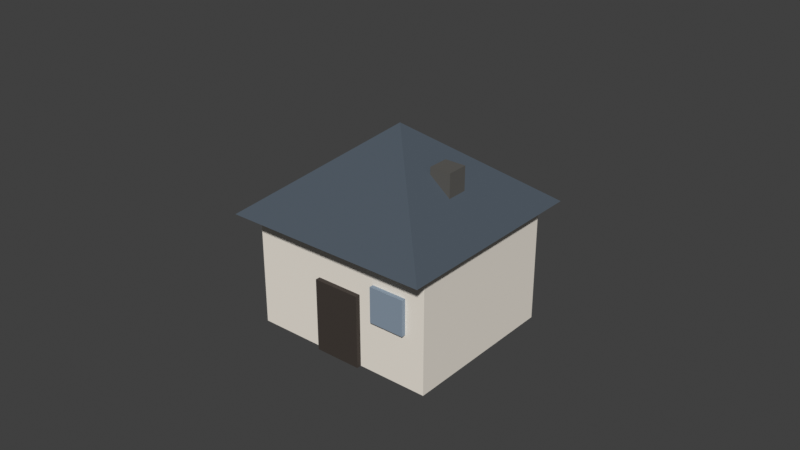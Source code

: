# Source: house.blend  (saved by Blender 5.2.44; exported with 4.5.12 LTS)
import bpy
from mathutils import Matrix  # noqa: F401  (used for matrix-valued properties, if any)

bpy.ops.wm.read_factory_settings(use_empty=True)
scene = bpy.context.scene
scene.name = 'Scene'

# ---- collections
col_collection = bpy.data.collections.new('Collection'); scene.collection.children.link(col_collection)
col_x = bpy.data.collections.new('水墨小房 · 原模型'); scene.collection.children.link(col_x)

# ---- materials (node trees are filled in below, after node groups)
mat_meshtoonmaterial_m0 = bpy.data.materials.new('MeshToonMaterial_m0')
mat_meshtoonmaterial_m0.use_backface_culling = True
mat_meshtoonmaterial_m0.diffuse_color = (0.8879, 0.8308, 0.7454, 1.0)
mat_meshbasicmaterial_m1 = bpy.data.materials.new('MeshBasicMaterial_m1')
mat_meshbasicmaterial_m1.diffuse_color = (0.01521, 0.01298, 0.009721, 1.0)
mat_meshtoonmaterial_m2 = bpy.data.materials.new('MeshToonMaterial_m2')
mat_meshtoonmaterial_m2.use_backface_culling = True
mat_meshtoonmaterial_m2.diffuse_color = (0.06848, 0.09084, 0.117, 1.0)
mat_meshtoonmaterial_m3 = bpy.data.materials.new('MeshToonMaterial_m3')
mat_meshtoonmaterial_m3.use_backface_culling = True
mat_meshtoonmaterial_m3.diffuse_color = (0.04231, 0.0319, 0.02519, 1.0)
mat_meshtoonmaterial_m4 = bpy.data.materials.new('MeshToonMaterial_m4')
mat_meshtoonmaterial_m4.use_backface_culling = True
mat_meshtoonmaterial_m4.diffuse_color = (0.2542, 0.3231, 0.402, 1.0)
mat_meshtoonmaterial_m5 = bpy.data.materials.new('MeshToonMaterial_m5')
mat_meshtoonmaterial_m5.use_backface_culling = True
mat_meshtoonmaterial_m5.diffuse_color = (0.1022, 0.09759, 0.08866, 1.0)

# ---- material node trees
mat_meshtoonmaterial_m0.use_nodes = True; mat_meshtoonmaterial_m0.node_tree.nodes.clear()
_N = mat_meshtoonmaterial_m0.node_tree.nodes; _L = mat_meshtoonmaterial_m0.node_tree.links
n0 = _N.new('ShaderNodeBsdfPrincipled'); n0.name = 'Principled BSDF'; n0.location = (-200, 100)
n0.inputs[2].default_value = 0.85
n0.inputs[10].default_value = 0.005
n0.inputs[27].default_value = (0.0, 0.0, 0.0, 1.0)
n0.inputs[28].default_value = 1.0
n1 = _N.new('ShaderNodeOutputMaterial'); n1.name = 'Material Output'; n1.location = (200, 100)
n2 = _N.new('ShaderNodeRGB'); n2.name = 'Color'; n2.location = (0, 0)
n2.outputs[0].default_value = (0.8879, 0.8308, 0.7454, 1.0)
n3 = _N.new('ShaderNodeObjectInfo'); n3.name = 'Object Info'; n3.location = (0, 0)
n4 = _N.new('ShaderNodeMixRGB'); n4.name = 'Mix (Legacy)'; n4.location = (0, 0)
n4.blend_type = 'MULTIPLY'
n4.inputs[0].default_value = 1.0
_L.new(n0.outputs[0], n1.inputs[0])
_L.new(n2.outputs[0], n4.inputs[1])
_L.new(n3.outputs[1], n4.inputs[2])
_L.new(n4.outputs[0], n0.inputs[0])
n1.is_active_output = True
mat_meshbasicmaterial_m1.use_nodes = True; mat_meshbasicmaterial_m1.node_tree.nodes.clear()
_N = mat_meshbasicmaterial_m1.node_tree.nodes; _L = mat_meshbasicmaterial_m1.node_tree.links
n0 = _N.new('ShaderNodeBsdfPrincipled'); n0.name = 'Principled BSDF'; n0.location = (-200, 100)
n0.inputs[2].default_value = 0.85
n0.inputs[10].default_value = 0.005
n0.inputs[28].default_value = 1.0
n1 = _N.new('ShaderNodeOutputMaterial'); n1.name = 'Material Output'; n1.location = (200, 100)
n2 = _N.new('ShaderNodeRGB'); n2.name = 'Color'; n2.location = (0, 0)
n2.outputs[0].default_value = (0.01521, 0.01298, 0.009721, 1.0)
n3 = _N.new('ShaderNodeObjectInfo'); n3.name = 'Object Info'; n3.location = (0, 0)
n4 = _N.new('ShaderNodeMixRGB'); n4.name = 'Mix (Legacy)'; n4.location = (0, 0)
n4.blend_type = 'MULTIPLY'
n4.inputs[0].default_value = 1.0
_L.new(n0.outputs[0], n1.inputs[0])
_L.new(n2.outputs[0], n4.inputs[1])
_L.new(n3.outputs[1], n4.inputs[2])
_L.new(n4.outputs[0], n0.inputs[0])
_L.new(n4.outputs[0], n0.inputs[27])
n1.is_active_output = True
mat_meshtoonmaterial_m2.use_nodes = True; mat_meshtoonmaterial_m2.node_tree.nodes.clear()
_N = mat_meshtoonmaterial_m2.node_tree.nodes; _L = mat_meshtoonmaterial_m2.node_tree.links
n0 = _N.new('ShaderNodeBsdfPrincipled'); n0.name = 'Principled BSDF'; n0.location = (-200, 100)
n0.inputs[2].default_value = 0.85
n0.inputs[10].default_value = 0.005
n0.inputs[27].default_value = (0.0, 0.0, 0.0, 1.0)
n0.inputs[28].default_value = 1.0
n1 = _N.new('ShaderNodeOutputMaterial'); n1.name = 'Material Output'; n1.location = (200, 100)
n2 = _N.new('ShaderNodeRGB'); n2.name = 'Color'; n2.location = (0, 0)
n2.outputs[0].default_value = (0.06848, 0.09084, 0.117, 1.0)
n3 = _N.new('ShaderNodeObjectInfo'); n3.name = 'Object Info'; n3.location = (0, 0)
n4 = _N.new('ShaderNodeMixRGB'); n4.name = 'Mix (Legacy)'; n4.location = (0, 0)
n4.blend_type = 'MULTIPLY'
n4.inputs[0].default_value = 1.0
_L.new(n0.outputs[0], n1.inputs[0])
_L.new(n2.outputs[0], n4.inputs[1])
_L.new(n3.outputs[1], n4.inputs[2])
_L.new(n4.outputs[0], n0.inputs[0])
n1.is_active_output = True
mat_meshtoonmaterial_m3.use_nodes = True; mat_meshtoonmaterial_m3.node_tree.nodes.clear()
_N = mat_meshtoonmaterial_m3.node_tree.nodes; _L = mat_meshtoonmaterial_m3.node_tree.links
n0 = _N.new('ShaderNodeBsdfPrincipled'); n0.name = 'Principled BSDF'; n0.location = (-200, 100)
n0.inputs[2].default_value = 0.85
n0.inputs[10].default_value = 0.005
n0.inputs[27].default_value = (0.0, 0.0, 0.0, 1.0)
n0.inputs[28].default_value = 1.0
n1 = _N.new('ShaderNodeOutputMaterial'); n1.name = 'Material Output'; n1.location = (200, 100)
n2 = _N.new('ShaderNodeRGB'); n2.name = 'Color'; n2.location = (0, 0)
n2.outputs[0].default_value = (0.04231, 0.0319, 0.02519, 1.0)
n3 = _N.new('ShaderNodeObjectInfo'); n3.name = 'Object Info'; n3.location = (0, 0)
n4 = _N.new('ShaderNodeMixRGB'); n4.name = 'Mix (Legacy)'; n4.location = (0, 0)
n4.blend_type = 'MULTIPLY'
n4.inputs[0].default_value = 1.0
_L.new(n0.outputs[0], n1.inputs[0])
_L.new(n2.outputs[0], n4.inputs[1])
_L.new(n3.outputs[1], n4.inputs[2])
_L.new(n4.outputs[0], n0.inputs[0])
n1.is_active_output = True
mat_meshtoonmaterial_m4.use_nodes = True; mat_meshtoonmaterial_m4.node_tree.nodes.clear()
_N = mat_meshtoonmaterial_m4.node_tree.nodes; _L = mat_meshtoonmaterial_m4.node_tree.links
n0 = _N.new('ShaderNodeBsdfPrincipled'); n0.name = 'Principled BSDF'; n0.location = (-200, 100)
n0.inputs[2].default_value = 0.85
n0.inputs[10].default_value = 0.005
n0.inputs[27].default_value = (0.0, 0.0, 0.0, 1.0)
n0.inputs[28].default_value = 1.0
n1 = _N.new('ShaderNodeOutputMaterial'); n1.name = 'Material Output'; n1.location = (200, 100)
n2 = _N.new('ShaderNodeRGB'); n2.name = 'Color'; n2.location = (0, 0)
n2.outputs[0].default_value = (0.2542, 0.3231, 0.402, 1.0)
n3 = _N.new('ShaderNodeObjectInfo'); n3.name = 'Object Info'; n3.location = (0, 0)
n4 = _N.new('ShaderNodeMixRGB'); n4.name = 'Mix (Legacy)'; n4.location = (0, 0)
n4.blend_type = 'MULTIPLY'
n4.inputs[0].default_value = 1.0
_L.new(n0.outputs[0], n1.inputs[0])
_L.new(n2.outputs[0], n4.inputs[1])
_L.new(n3.outputs[1], n4.inputs[2])
_L.new(n4.outputs[0], n0.inputs[0])
n1.is_active_output = True
mat_meshtoonmaterial_m5.use_nodes = True; mat_meshtoonmaterial_m5.node_tree.nodes.clear()
_N = mat_meshtoonmaterial_m5.node_tree.nodes; _L = mat_meshtoonmaterial_m5.node_tree.links
n0 = _N.new('ShaderNodeBsdfPrincipled'); n0.name = 'Principled BSDF'; n0.location = (-200, 100)
n0.inputs[2].default_value = 0.85
n0.inputs[10].default_value = 0.005
n0.inputs[27].default_value = (0.0, 0.0, 0.0, 1.0)
n0.inputs[28].default_value = 1.0
n1 = _N.new('ShaderNodeOutputMaterial'); n1.name = 'Material Output'; n1.location = (200, 100)
n2 = _N.new('ShaderNodeRGB'); n2.name = 'Color'; n2.location = (0, 0)
n2.outputs[0].default_value = (0.1022, 0.09759, 0.08866, 1.0)
n3 = _N.new('ShaderNodeObjectInfo'); n3.name = 'Object Info'; n3.location = (0, 0)
n4 = _N.new('ShaderNodeMixRGB'); n4.name = 'Mix (Legacy)'; n4.location = (0, 0)
n4.blend_type = 'MULTIPLY'
n4.inputs[0].default_value = 1.0
_L.new(n0.outputs[0], n1.inputs[0])
_L.new(n2.outputs[0], n4.inputs[1])
_L.new(n3.outputs[1], n4.inputs[2])
_L.new(n4.outputs[0], n0.inputs[0])
n1.is_active_output = True

# ---- world
world_world = bpy.data.worlds.new('World'); scene.world = world_world
world_world.use_nodes = True; world_world.node_tree.nodes.clear()
_N = world_world.node_tree.nodes; _L = world_world.node_tree.links
n0 = _N.new('ShaderNodeOutputWorld'); n0.name = 'World Output'; n0.location = (200, 100)
n1 = _N.new('ShaderNodeBackground'); n1.name = 'Background'; n1.location = (-200, 100)
n1.inputs[0].default_value = (0.05088, 0.05088, 0.05088, 1.0)
_L.new(n1.outputs[0], n0.inputs[0])
n0.is_active_output = True
world_world.color = (0.05088, 0.05088, 0.05088)
world_world.sun_shadow_jitter_overblur = 0.0

# ---- meshes
me_n1 = bpy.data.meshes.new('n1')
me_n1.from_pydata([(0.8, -0.7, 0.5), (0.8, -0.7, -0.5), (0.8, 0.7, 0.5), (0.8, -0.7, -0.5), (0.8, 0.7, -0.5), (0.8, 0.7, 0.5), (-0.8, 0.7, 0.5), (-0.8, 0.7, -0.5), (-0.8, -0.7, 0.5), (-0.8, 0.7, -0.5), (-0.8, -0.7, -0.5), (-0.8, -0.7, 0.5), (-0.8, 0.7, 0.5), (-0.8, -0.7, 0.5), (0.8, 0.7, 0.5), (-0.8, -0.7, 0.5), (0.8, -0.7, 0.5), (0.8, 0.7, 0.5), (-0.8, -0.7, -0.5), (-0.8, 0.7, -0.5), (0.8, -0.7, -0.5), (-0.8, 0.7, -0.5), (0.8, 0.7, -0.5), (0.8, -0.7, -0.5), (-0.8, -0.7, 0.5), (-0.8, -0.7, -0.5), (0.8, -0.7, 0.5), (-0.8, -0.7, -0.5), (0.8, -0.7, -0.5), (0.8, -0.7, 0.5), (0.8, 0.7, 0.5), (0.8, 0.7, -0.5), (-0.8, 0.7, 0.5), (0.8, 0.7, -0.5), (-0.8, 0.7, -0.5), (-0.8, 0.7, 0.5)], [], [(0, 1, 2), (3, 4, 5), (6, 7, 8), (9, 10, 11), (12, 13, 14), (15, 16, 17), (18, 19, 20), (21, 22, 23), (24, 25, 26), (27, 28, 29), (30, 31, 32), (33, 34, 35)])
me_n1.polygons.foreach_set('use_smooth', [True] * 12)
me_n1.polygons.foreach_set('material_index', [0, 0, 1, 1, 2, 2, 3, 3, 4, 4, 5, 5])
_uv = me_n1.uv_layers.new(name='UVMap')
_uv.uv.foreach_set('vector', [0.0, 1.0, 0.0, 0.0, 1.0, 1.0, 0.0, 0.0, 1.0, 0.0, 1.0, 1.0, 0.0, 1.0, 0.0, 0.0, 1.0, 1.0, 0.0, 0.0, 1.0, 0.0, 1.0, 1.0, 0.0, 1.0, 0.0, 0.0, 1.0, 1.0, 0.0, 0.0, 1.0, 0.0, 1.0, 1.0, 0.0, 1.0, 0.0, 0.0, 1.0, 1.0, 0.0, 0.0, 1.0, 0.0, 1.0, 1.0, 0.0, 1.0, 0.0, 0.0, 1.0, 1.0, 0.0, 0.0, 1.0, 0.0, 1.0, 1.0, 0.0, 1.0, 0.0, 0.0, 1.0, 1.0, 0.0, 0.0, 1.0, 0.0, 1.0, 1.0])
me_n1.materials.append(mat_meshtoonmaterial_m0)
me_n1.update()
me_n1.normals_split_custom_set([tuple(v) for v in zip(*[iter([1.0, 0.0, 0.0, 1.0, 0.0, 0.0, 1.0, 0.0, 0.0, 1.0, 0.0, 0.0, 1.0, 0.0, 0.0, 1.0, 0.0, 0.0, -1.0, 0.0, 0.0, -1.0, 0.0, 0.0, -1.0, 0.0, 0.0, -1.0, 0.0, 0.0, -1.0, 0.0, 0.0, -1.0, 0.0, 0.0, 0.0, 8.515e-08, 1.0, 0.0, 8.515e-08, 1.0, 0.0, 8.515e-08, 1.0, 0.0, 8.515e-08, 1.0, 0.0, 8.515e-08, 1.0, 0.0, 8.515e-08, 1.0, 0.0, -8.515e-08, -1.0, 0.0, -8.515e-08, -1.0, 0.0, -8.515e-08, -1.0, 0.0, -8.515e-08, -1.0, 0.0, -8.515e-08, -1.0, 0.0, -8.515e-08, -1.0, 0.0, -1.0, 1.49e-07, 0.0, -1.0, 1.49e-07, 0.0, -1.0, 1.49e-07, 0.0, -1.0, 1.49e-07, 0.0, -1.0, 1.49e-07, 0.0, -1.0, 1.49e-07, 0.0, 1.0, -1.49e-07, 0.0, 1.0, -1.49e-07, 0.0, 1.0, -1.49e-07, 0.0, 1.0, -1.49e-07, 0.0, 1.0, -1.49e-07, 0.0, 1.0, -1.49e-07])] * 3)])
me_n2 = bpy.data.meshes.new('n2')
me_n2.from_pydata([(0.8, -0.7, 0.5), (0.8, -0.7, -0.5), (0.8, 0.7, 0.5), (0.8, -0.7, -0.5), (0.8, 0.7, -0.5), (0.8, 0.7, 0.5), (-0.8, 0.7, 0.5), (-0.8, 0.7, -0.5), (-0.8, -0.7, 0.5), (-0.8, 0.7, -0.5), (-0.8, -0.7, -0.5), (-0.8, -0.7, 0.5), (-0.8, 0.7, 0.5), (-0.8, -0.7, 0.5), (0.8, 0.7, 0.5), (-0.8, -0.7, 0.5), (0.8, -0.7, 0.5), (0.8, 0.7, 0.5), (-0.8, -0.7, -0.5), (-0.8, 0.7, -0.5), (0.8, -0.7, -0.5), (-0.8, 0.7, -0.5), (0.8, 0.7, -0.5), (0.8, -0.7, -0.5), (-0.8, -0.7, 0.5), (-0.8, -0.7, -0.5), (0.8, -0.7, 0.5), (-0.8, -0.7, -0.5), (0.8, -0.7, -0.5), (0.8, -0.7, 0.5), (0.8, 0.7, 0.5), (0.8, 0.7, -0.5), (-0.8, 0.7, 0.5), (0.8, 0.7, -0.5), (-0.8, 0.7, -0.5), (-0.8, 0.7, 0.5)], [], [(0, 1, 2), (3, 4, 5), (6, 7, 8), (9, 10, 11), (12, 13, 14), (15, 16, 17), (18, 19, 20), (21, 22, 23), (24, 25, 26), (27, 28, 29), (30, 31, 32), (33, 34, 35)])
me_n2.polygons.foreach_set('use_smooth', [True] * 12)
me_n2.polygons.foreach_set('material_index', [0, 0, 1, 1, 2, 2, 3, 3, 4, 4, 5, 5])
_uv = me_n2.uv_layers.new(name='UVMap')
_uv.uv.foreach_set('vector', [0.0, 1.0, 0.0, 0.0, 1.0, 1.0, 0.0, 0.0, 1.0, 0.0, 1.0, 1.0, 0.0, 1.0, 0.0, 0.0, 1.0, 1.0, 0.0, 0.0, 1.0, 0.0, 1.0, 1.0, 0.0, 1.0, 0.0, 0.0, 1.0, 1.0, 0.0, 0.0, 1.0, 0.0, 1.0, 1.0, 0.0, 1.0, 0.0, 0.0, 1.0, 1.0, 0.0, 0.0, 1.0, 0.0, 1.0, 1.0, 0.0, 1.0, 0.0, 0.0, 1.0, 1.0, 0.0, 0.0, 1.0, 0.0, 1.0, 1.0, 0.0, 1.0, 0.0, 0.0, 1.0, 1.0, 0.0, 0.0, 1.0, 0.0, 1.0, 1.0])
me_n2.materials.append(mat_meshbasicmaterial_m1)
me_n2.update()
me_n2.normals_split_custom_set([tuple(v) for v in zip(*[iter([1.0, 0.0, 0.0, 1.0, 0.0, 0.0, 1.0, 0.0, 0.0, 1.0, 0.0, 0.0, 1.0, 0.0, 0.0, 1.0, 0.0, 0.0, -1.0, 0.0, 0.0, -1.0, 0.0, 0.0, -1.0, 0.0, 0.0, -1.0, 0.0, 0.0, -1.0, 0.0, 0.0, -1.0, 0.0, 0.0, 0.0, 8.515e-08, 1.0, 0.0, 8.515e-08, 1.0, 0.0, 8.515e-08, 1.0, 0.0, 8.515e-08, 1.0, 0.0, 8.515e-08, 1.0, 0.0, 8.515e-08, 1.0, 0.0, -8.515e-08, -1.0, 0.0, -8.515e-08, -1.0, 0.0, -8.515e-08, -1.0, 0.0, -8.515e-08, -1.0, 0.0, -8.515e-08, -1.0, 0.0, -8.515e-08, -1.0, 0.0, -1.0, 1.49e-07, 0.0, -1.0, 1.49e-07, 0.0, -1.0, 1.49e-07, 0.0, -1.0, 1.49e-07, 0.0, -1.0, 1.49e-07, 0.0, -1.0, 1.49e-07, 0.0, 1.0, -1.49e-07, 0.0, 1.0, -1.49e-07, 0.0, 1.0, -1.49e-07, 0.0, 1.0, -1.49e-07, 0.0, 1.0, -1.49e-07, 0.0, 1.0, -1.49e-07])] * 3)])
me_n3 = bpy.data.meshes.new('n3')
me_n3.from_pydata([(0.0, -1.25, -0.35), (1.25, -2.642e-08, -0.35), (0.0, 2.642e-08, 0.35), (1.25, -2.642e-08, -0.35), (1.531e-16, 1.25, -0.35), (0.0, 2.642e-08, 0.35), (1.531e-16, 1.25, -0.35), (-1.25, -2.642e-08, -0.35), (0.0, 2.642e-08, 0.35), (-1.25, -2.642e-08, -0.35), (-3.062e-16, -1.25, -0.35), (0.0, 2.642e-08, 0.35), (1.25, -2.642e-08, -0.35), (0.0, -1.25, -0.35), (0.0, -2.642e-08, -0.35), (1.531e-16, 1.25, -0.35), (1.25, -2.642e-08, -0.35), (0.0, -2.642e-08, -0.35), (-1.25, -2.642e-08, -0.35), (1.531e-16, 1.25, -0.35), (0.0, -2.642e-08, -0.35), (-3.062e-16, -1.25, -0.35), (-1.25, -2.642e-08, -0.35), (0.0, -2.642e-08, -0.35)], [], [(0, 1, 2), (3, 4, 5), (6, 7, 8), (9, 10, 11), (12, 13, 14), (15, 16, 17), (18, 19, 20), (21, 22, 23)])
me_n3.polygons.foreach_set('use_smooth', [True] * 8)
me_n3.polygons.foreach_set('material_index', [0, 0, 0, 0, 2, 2, 2, 2])
_uv = me_n3.uv_layers.new(name='UVMap')
_uv.uv.foreach_set('vector', [0.0, 0.0, 0.25, 0.0, 0.25, 1.0, 0.25, 0.0, 0.5, 0.0, 0.5, 1.0, 0.5, 0.0, 0.75, 0.0, 0.75, 1.0, 0.75, 0.0, 1.0, 0.0, 1.0, 1.0, 0.5, 0.0, 1.0, 0.5, 0.5, 0.5, 0.0, 0.5, 0.5, 0.0, 0.5, 0.5, 0.5, 1.0, 0.0, 0.5, 0.5, 0.5, 1.0, 0.5, 0.5, 1.0, 0.5, 0.5])
me_n3.materials.append(mat_meshtoonmaterial_m2)
me_n3.update()
me_n3.normals_split_custom_set([tuple(v) for v in zip(*[iter([0.439, -0.439, 0.7839, 0.439, -0.439, 0.7839, 0.439, -0.439, 0.7839, 0.439, 0.439, 0.7839, 0.439, 0.439, 0.7839, 0.439, 0.439, 0.7839, -0.439, 0.439, 0.7839, -0.439, 0.439, 0.7839, -0.439, 0.439, 0.7839, -0.439, -0.439, 0.7839, -0.439, -0.439, 0.7839, -0.439, -0.439, 0.7839, 0.0, -7.153e-08, -1.0, 0.0, -7.153e-08, -1.0, 0.0, -7.153e-08, -1.0, 0.0, -7.153e-08, -1.0, 0.0, -7.153e-08, -1.0, 0.0, -7.153e-08, -1.0, 0.0, -7.153e-08, -1.0, 0.0, -7.153e-08, -1.0, 0.0, -7.153e-08, -1.0, 0.0, -7.153e-08, -1.0, 0.0, -7.153e-08, -1.0, 0.0, -7.153e-08, -1.0])] * 3)])
me_n4 = bpy.data.meshes.new('n4')
me_n4.from_pydata([(0.0, -1.25, -0.35), (1.25, -2.642e-08, -0.35), (0.0, 2.642e-08, 0.35), (1.25, -2.642e-08, -0.35), (1.531e-16, 1.25, -0.35), (0.0, 2.642e-08, 0.35), (1.531e-16, 1.25, -0.35), (-1.25, -2.642e-08, -0.35), (0.0, 2.642e-08, 0.35), (-1.25, -2.642e-08, -0.35), (-3.062e-16, -1.25, -0.35), (0.0, 2.642e-08, 0.35), (1.25, -2.642e-08, -0.35), (0.0, -1.25, -0.35), (0.0, -2.642e-08, -0.35), (1.531e-16, 1.25, -0.35), (1.25, -2.642e-08, -0.35), (0.0, -2.642e-08, -0.35), (-1.25, -2.642e-08, -0.35), (1.531e-16, 1.25, -0.35), (0.0, -2.642e-08, -0.35), (-3.062e-16, -1.25, -0.35), (-1.25, -2.642e-08, -0.35), (0.0, -2.642e-08, -0.35)], [], [(0, 1, 2), (3, 4, 5), (6, 7, 8), (9, 10, 11), (12, 13, 14), (15, 16, 17), (18, 19, 20), (21, 22, 23)])
me_n4.polygons.foreach_set('use_smooth', [True] * 8)
me_n4.polygons.foreach_set('material_index', [0, 0, 0, 0, 2, 2, 2, 2])
_uv = me_n4.uv_layers.new(name='UVMap')
_uv.uv.foreach_set('vector', [0.0, 0.0, 0.25, 0.0, 0.25, 1.0, 0.25, 0.0, 0.5, 0.0, 0.5, 1.0, 0.5, 0.0, 0.75, 0.0, 0.75, 1.0, 0.75, 0.0, 1.0, 0.0, 1.0, 1.0, 0.5, 0.0, 1.0, 0.5, 0.5, 0.5, 0.0, 0.5, 0.5, 0.0, 0.5, 0.5, 0.5, 1.0, 0.0, 0.5, 0.5, 0.5, 1.0, 0.5, 0.5, 1.0, 0.5, 0.5])
me_n4.materials.append(mat_meshbasicmaterial_m1)
me_n4.update()
me_n4.normals_split_custom_set([tuple(v) for v in zip(*[iter([0.439, -0.439, 0.7839, 0.439, -0.439, 0.7839, 0.439, -0.439, 0.7839, 0.439, 0.439, 0.7839, 0.439, 0.439, 0.7839, 0.439, 0.439, 0.7839, -0.439, 0.439, 0.7839, -0.439, 0.439, 0.7839, -0.439, 0.439, 0.7839, -0.439, -0.439, 0.7839, -0.439, -0.439, 0.7839, -0.439, -0.439, 0.7839, 0.0, -7.153e-08, -1.0, 0.0, -7.153e-08, -1.0, 0.0, -7.153e-08, -1.0, 0.0, -7.153e-08, -1.0, 0.0, -7.153e-08, -1.0, 0.0, -7.153e-08, -1.0, 0.0, -7.153e-08, -1.0, 0.0, -7.153e-08, -1.0, 0.0, -7.153e-08, -1.0, 0.0, -7.153e-08, -1.0, 0.0, -7.153e-08, -1.0, 0.0, -7.153e-08, -1.0])] * 3)])
me_n5 = bpy.data.meshes.new('n5')
me_n5.from_pydata([(0.2, -0.03, 0.31), (0.2, -0.03, -0.31), (0.2, 0.03, 0.31), (0.2, -0.03, -0.31), (0.2, 0.03, -0.31), (0.2, 0.03, 0.31), (-0.2, 0.03, 0.31), (-0.2, 0.03, -0.31), (-0.2, -0.03, 0.31), (-0.2, 0.03, -0.31), (-0.2, -0.03, -0.31), (-0.2, -0.03, 0.31), (-0.2, 0.03, 0.31), (-0.2, -0.03, 0.31), (0.2, 0.03, 0.31), (-0.2, -0.03, 0.31), (0.2, -0.03, 0.31), (0.2, 0.03, 0.31), (-0.2, -0.03, -0.31), (-0.2, 0.03, -0.31), (0.2, -0.03, -0.31), (-0.2, 0.03, -0.31), (0.2, 0.03, -0.31), (0.2, -0.03, -0.31), (-0.2, -0.03, 0.31), (-0.2, -0.03, -0.31), (0.2, -0.03, 0.31), (-0.2, -0.03, -0.31), (0.2, -0.03, -0.31), (0.2, -0.03, 0.31), (0.2, 0.03, 0.31), (0.2, 0.03, -0.31), (-0.2, 0.03, 0.31), (0.2, 0.03, -0.31), (-0.2, 0.03, -0.31), (-0.2, 0.03, 0.31)], [], [(0, 1, 2), (3, 4, 5), (6, 7, 8), (9, 10, 11), (12, 13, 14), (15, 16, 17), (18, 19, 20), (21, 22, 23), (24, 25, 26), (27, 28, 29), (30, 31, 32), (33, 34, 35)])
me_n5.polygons.foreach_set('use_smooth', [True] * 12)
me_n5.polygons.foreach_set('material_index', [0, 0, 1, 1, 2, 2, 3, 3, 4, 4, 5, 5])
_uv = me_n5.uv_layers.new(name='UVMap')
_uv.uv.foreach_set('vector', [0.0, 1.0, 0.0, 0.0, 1.0, 1.0, 0.0, 0.0, 1.0, 0.0, 1.0, 1.0, 0.0, 1.0, 0.0, 0.0, 1.0, 1.0, 0.0, 0.0, 1.0, 0.0, 1.0, 1.0, 0.0, 1.0, 0.0, 0.0, 1.0, 1.0, 0.0, 0.0, 1.0, 0.0, 1.0, 1.0, 0.0, 1.0, 0.0, 0.0, 1.0, 1.0, 0.0, 0.0, 1.0, 0.0, 1.0, 1.0, 0.0, 1.0, 0.0, 0.0, 1.0, 1.0, 0.0, 0.0, 1.0, 0.0, 1.0, 1.0, 0.0, 1.0, 0.0, 0.0, 1.0, 1.0, 0.0, 0.0, 1.0, 0.0, 1.0, 1.0])
me_n5.materials.append(mat_meshtoonmaterial_m3)
me_n5.update()
me_n5.normals_split_custom_set([tuple(v) for v in zip(*[iter([1.0, 0.0, 0.0, 1.0, 0.0, 0.0, 1.0, 0.0, 0.0, 1.0, 0.0, 0.0, 1.0, 0.0, 0.0, 1.0, 0.0, 0.0, -1.0, 0.0, 0.0, -1.0, 0.0, 0.0, -1.0, 0.0, 0.0, -1.0, 0.0, 0.0, -1.0, 0.0, 0.0, -1.0, 0.0, 0.0, 0.0, 0.0, 1.0, 0.0, 0.0, 1.0, 0.0, 0.0, 1.0, 0.0, 0.0, 1.0, 0.0, 0.0, 1.0, 0.0, 0.0, 1.0, 0.0, 0.0, -1.0, 0.0, 0.0, -1.0, 0.0, 0.0, -1.0, 0.0, 0.0, -1.0, 0.0, 0.0, -1.0, 0.0, 0.0, -1.0, 0.0, -1.0, 8.262e-08, 0.0, -1.0, 8.262e-08, 0.0, -1.0, 8.262e-08, 0.0, -1.0, 7.511e-08, 0.0, -1.0, 7.511e-08, 0.0, -1.0, 7.511e-08, 0.0, 1.0, -7.511e-08, 0.0, 1.0, -7.511e-08, 0.0, 1.0, -7.511e-08, 0.0, 1.0, -8.262e-08, 0.0, 1.0, -8.262e-08, 0.0, 1.0, -8.262e-08])] * 3)])
me_n6 = bpy.data.meshes.new('n6')
me_n6.from_pydata([(0.15, -0.025, 0.15), (0.15, -0.025, -0.15), (0.15, 0.025, 0.15), (0.15, -0.025, -0.15), (0.15, 0.025, -0.15), (0.15, 0.025, 0.15), (-0.15, 0.025, 0.15), (-0.15, 0.025, -0.15), (-0.15, -0.025, 0.15), (-0.15, 0.025, -0.15), (-0.15, -0.025, -0.15), (-0.15, -0.025, 0.15), (-0.15, 0.025, 0.15), (-0.15, -0.025, 0.15), (0.15, 0.025, 0.15), (-0.15, -0.025, 0.15), (0.15, -0.025, 0.15), (0.15, 0.025, 0.15), (-0.15, -0.025, -0.15), (-0.15, 0.025, -0.15), (0.15, -0.025, -0.15), (-0.15, 0.025, -0.15), (0.15, 0.025, -0.15), (0.15, -0.025, -0.15), (-0.15, -0.025, 0.15), (-0.15, -0.025, -0.15), (0.15, -0.025, 0.15), (-0.15, -0.025, -0.15), (0.15, -0.025, -0.15), (0.15, -0.025, 0.15), (0.15, 0.025, 0.15), (0.15, 0.025, -0.15), (-0.15, 0.025, 0.15), (0.15, 0.025, -0.15), (-0.15, 0.025, -0.15), (-0.15, 0.025, 0.15)], [], [(0, 1, 2), (3, 4, 5), (6, 7, 8), (9, 10, 11), (12, 13, 14), (15, 16, 17), (18, 19, 20), (21, 22, 23), (24, 25, 26), (27, 28, 29), (30, 31, 32), (33, 34, 35)])
me_n6.polygons.foreach_set('use_smooth', [True] * 12)
me_n6.polygons.foreach_set('material_index', [0, 0, 1, 1, 2, 2, 3, 3, 4, 4, 5, 5])
_uv = me_n6.uv_layers.new(name='UVMap')
_uv.uv.foreach_set('vector', [0.0, 1.0, 0.0, 0.0, 1.0, 1.0, 0.0, 0.0, 1.0, 0.0, 1.0, 1.0, 0.0, 1.0, 0.0, 0.0, 1.0, 1.0, 0.0, 0.0, 1.0, 0.0, 1.0, 1.0, 0.0, 1.0, 0.0, 0.0, 1.0, 1.0, 0.0, 0.0, 1.0, 0.0, 1.0, 1.0, 0.0, 1.0, 0.0, 0.0, 1.0, 1.0, 0.0, 0.0, 1.0, 0.0, 1.0, 1.0, 0.0, 1.0, 0.0, 0.0, 1.0, 1.0, 0.0, 0.0, 1.0, 0.0, 1.0, 1.0, 0.0, 1.0, 0.0, 0.0, 1.0, 1.0, 0.0, 0.0, 1.0, 0.0, 1.0, 1.0])
me_n6.materials.append(mat_meshtoonmaterial_m4)
me_n6.update()
me_n6.normals_split_custom_set([tuple(v) for v in zip(*[iter([1.0, 0.0, 0.0, 1.0, 0.0, 0.0, 1.0, 0.0, 0.0, 1.0, 0.0, 0.0, 1.0, 0.0, 0.0, 1.0, 0.0, 0.0, -1.0, 0.0, 0.0, -1.0, 0.0, 0.0, -1.0, 0.0, 0.0, -1.0, 0.0, 0.0, -1.0, 0.0, 0.0, -1.0, 0.0, 0.0, 0.0, 0.0, 1.0, 0.0, 0.0, 1.0, 0.0, 0.0, 1.0, 0.0, 0.0, 1.0, 0.0, 0.0, 1.0, 0.0, 0.0, 1.0, 0.0, 0.0, -1.0, 0.0, 0.0, -1.0, 0.0, 0.0, -1.0, 0.0, 0.0, -1.0, 0.0, 0.0, -1.0, 0.0, 0.0, -1.0, 0.0, -1.0, 7.244e-08, 0.0, -1.0, 7.244e-08, 0.0, -1.0, 7.244e-08, 0.0, -1.0, 7.244e-08, 0.0, -1.0, 7.244e-08, 0.0, -1.0, 7.244e-08, 0.0, 1.0, -7.244e-08, 0.0, 1.0, -7.244e-08, 0.0, 1.0, -7.244e-08, 0.0, 1.0, -7.244e-08, 0.0, 1.0, -7.244e-08, 0.0, 1.0, -7.244e-08])] * 3)])
me_n7 = bpy.data.meshes.new('n7')
me_n7.from_pydata([(0.09, -0.09, 0.225), (0.09, -0.09, -0.225), (0.09, 0.09, 0.225), (0.09, -0.09, -0.225), (0.09, 0.09, -0.225), (0.09, 0.09, 0.225), (-0.09, 0.09, 0.225), (-0.09, 0.09, -0.225), (-0.09, -0.09, 0.225), (-0.09, 0.09, -0.225), (-0.09, -0.09, -0.225), (-0.09, -0.09, 0.225), (-0.09, 0.09, 0.225), (-0.09, -0.09, 0.225), (0.09, 0.09, 0.225), (-0.09, -0.09, 0.225), (0.09, -0.09, 0.225), (0.09, 0.09, 0.225), (-0.09, -0.09, -0.225), (-0.09, 0.09, -0.225), (0.09, -0.09, -0.225), (-0.09, 0.09, -0.225), (0.09, 0.09, -0.225), (0.09, -0.09, -0.225), (-0.09, -0.09, 0.225), (-0.09, -0.09, -0.225), (0.09, -0.09, 0.225), (-0.09, -0.09, -0.225), (0.09, -0.09, -0.225), (0.09, -0.09, 0.225), (0.09, 0.09, 0.225), (0.09, 0.09, -0.225), (-0.09, 0.09, 0.225), (0.09, 0.09, -0.225), (-0.09, 0.09, -0.225), (-0.09, 0.09, 0.225)], [], [(0, 1, 2), (3, 4, 5), (6, 7, 8), (9, 10, 11), (12, 13, 14), (15, 16, 17), (18, 19, 20), (21, 22, 23), (24, 25, 26), (27, 28, 29), (30, 31, 32), (33, 34, 35)])
me_n7.polygons.foreach_set('use_smooth', [True] * 12)
me_n7.polygons.foreach_set('material_index', [0, 0, 1, 1, 2, 2, 3, 3, 4, 4, 5, 5])
_uv = me_n7.uv_layers.new(name='UVMap')
_uv.uv.foreach_set('vector', [0.0, 1.0, 0.0, 0.0, 1.0, 1.0, 0.0, 0.0, 1.0, 0.0, 1.0, 1.0, 0.0, 1.0, 0.0, 0.0, 1.0, 1.0, 0.0, 0.0, 1.0, 0.0, 1.0, 1.0, 0.0, 1.0, 0.0, 0.0, 1.0, 1.0, 0.0, 0.0, 1.0, 0.0, 1.0, 1.0, 0.0, 1.0, 0.0, 0.0, 1.0, 1.0, 0.0, 0.0, 1.0, 0.0, 1.0, 1.0, 0.0, 1.0, 0.0, 0.0, 1.0, 1.0, 0.0, 0.0, 1.0, 0.0, 1.0, 1.0, 0.0, 1.0, 0.0, 0.0, 1.0, 1.0, 0.0, 0.0, 1.0, 0.0, 1.0, 1.0])
me_n7.materials.append(mat_meshtoonmaterial_m5)
me_n7.update()
me_n7.normals_split_custom_set([tuple(v) for v in zip(*[iter([1.0, 0.0, 0.0, 1.0, 0.0, 0.0, 1.0, 0.0, 0.0, 1.0, 0.0, 0.0, 1.0, 0.0, 0.0, 1.0, 0.0, 0.0, -1.0, 0.0, 0.0, -1.0, 0.0, 0.0, -1.0, 0.0, 0.0, -1.0, 0.0, 0.0, -1.0, 0.0, 0.0, -1.0, 0.0, 0.0, 0.0, 0.0, 1.0, 0.0, 0.0, 1.0, 0.0, 0.0, 1.0, 0.0, 0.0, 1.0, 0.0, 0.0, 1.0, 0.0, 0.0, 1.0, 0.0, 0.0, -1.0, 0.0, 0.0, -1.0, 0.0, 0.0, -1.0, 0.0, 0.0, -1.0, 0.0, 0.0, -1.0, 0.0, 0.0, -1.0, 0.0, -1.0, 4.599e-08, 0.0, -1.0, 4.599e-08, 0.0, -1.0, 4.599e-08, 0.0, -1.0, 9.198e-08, 0.0, -1.0, 9.198e-08, 0.0, -1.0, 9.198e-08, 0.0, 1.0, -9.198e-08, 0.0, 1.0, -9.198e-08, 0.0, 1.0, -9.198e-08, 0.0, 1.0, -4.599e-08, 0.0, 1.0, -4.599e-08, 0.0, 1.0, -4.599e-08])] * 3)])

# ---- objects
ob_n0 = bpy.data.objects.new('n0', None)
ob_n1 = bpy.data.objects.new('n1', me_n1)
ob_n2 = bpy.data.objects.new('n2', me_n2)
ob_n3 = bpy.data.objects.new('n3', me_n3)
ob_n4 = bpy.data.objects.new('n4', me_n4)
ob_n5 = bpy.data.objects.new('n5', me_n5)
ob_n6 = bpy.data.objects.new('n6', me_n6)
ob_n7 = bpy.data.objects.new('n7', me_n7)

# ---- transforms, parenting, visibility, modifiers, constraints
ob_n0.location = (0.0, 0.0, 0.0)
ob_n0.scale = (2.4, 2.4, 2.4)
ob_n1.parent = ob_n0
ob_n1.location = (0.0, 3.775e-08, 0.5)
ob_n2.parent = ob_n1
ob_n2.location = (0.0, 0.0, 0.0)
ob_n2.hide_viewport = True
ob_n2.hide_render = True
ob_n3.parent = ob_n0
ob_n3.location = (0.0, 1.019e-07, 1.35)
ob_n3.rotation_euler = (2.211e-08, 5.339e-08, 0.7854)
ob_n4.parent = ob_n3
ob_n4.location = (0.0, 0.0, 0.0)
ob_n4.hide_viewport = True
ob_n4.hide_render = True
ob_n5.parent = ob_n0
ob_n5.location = (0.0, -0.71, 0.31)
ob_n6.parent = ob_n0
ob_n6.location = (0.48, -0.71, 0.6)
ob_n7.parent = ob_n0
ob_n7.location = (0.45, 9.437e-08, 1.25)

# ---- collection membership
col_x.objects.link(ob_n0)
col_x.objects.link(ob_n1)
col_x.objects.link(ob_n2)
col_x.objects.link(ob_n3)
col_x.objects.link(ob_n4)
col_x.objects.link(ob_n5)
col_x.objects.link(ob_n6)
col_x.objects.link(ob_n7)

# ---- scene / render settings (as saved in the file)
scene.frame_start = 1; scene.frame_end = 250; scene.frame_set(1)
scene.render.engine = 'CYCLES'
scene.render.bake_bias = 0.0
scene.render.bake_samples = 0
scene.render.compositor_device = 'GPU'
scene.cycles.samples = 24
scene.eevee.use_volume_custom_range = False
scene.eevee.fast_gi_thickness_near = 0.1
scene.eevee.fast_gi_thickness_far = 0.0
scene.eevee.ray_tracing_options.screen_trace_thickness = 0.1
scene.view_settings.view_transform = 'Standard'
bpy.context.view_layer.update()

# ---- added for rendering (the .blend has no active camera and no usable light): camera, sun
cam_auto = bpy.data.cameras.new('AutoCamera')
cam_auto.lens = 50.0
cam_auto.sensor_width = 36.0
cam_auto.clip_end = 1000.0
ob_auto_camera = bpy.data.objects.new('AutoCamera', cam_auto)
scene.collection.objects.link(ob_auto_camera)
ob_auto_camera.location = (11.7269, -14.0723, 11.4215)
ob_auto_camera.rotation_euler = (1.09748, -7.21219e-08, 0.694738)
scene.camera = ob_auto_camera
light_auto_sun = bpy.data.lights.new('AutoSun', 'SUN')
light_auto_sun.energy = 3.0
light_auto_sun.angle = 0.0523599
ob_auto_sun = bpy.data.objects.new('AutoSun', light_auto_sun)
scene.collection.objects.link(ob_auto_sun)
ob_auto_sun.rotation_euler = (0.872665, 0.174533, 0.523599)
bpy.context.view_layer.update()
